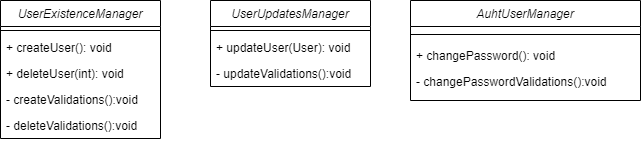

The diagram above was exported from draw.io. Its source (the exported page's mxGraphModel, read from the mxfile embedded in the PNG):
<mxGraphModel dx="733" dy="408" grid="1" gridSize="10" guides="1" tooltips="1" connect="1" arrows="1" fold="1" page="1" pageScale="1" pageWidth="827" pageHeight="1169" math="0" shadow="0">
  <root>
    <mxCell id="0" />
    <mxCell id="1" parent="0" />
    <mxCell id="J3_gK3Tgk2Dh5HZwXKME-1" value="UserExistenceManager" style="swimlane;fontStyle=2;align=center;verticalAlign=top;childLayout=stackLayout;horizontal=1;startSize=26;horizontalStack=0;resizeParent=1;resizeLast=0;collapsible=1;marginBottom=0;rounded=0;shadow=0;strokeWidth=1;" vertex="1" parent="1">
      <mxGeometry x="220" y="120" width="160" height="138" as="geometry">
        <mxRectangle x="230" y="140" width="160" height="26" as="alternateBounds" />
      </mxGeometry>
    </mxCell>
    <mxCell id="J3_gK3Tgk2Dh5HZwXKME-3" value="" style="line;html=1;strokeWidth=1;align=left;verticalAlign=middle;spacingTop=-1;spacingLeft=3;spacingRight=3;rotatable=0;labelPosition=right;points=[];portConstraint=eastwest;" vertex="1" parent="J3_gK3Tgk2Dh5HZwXKME-1">
      <mxGeometry y="26" width="160" height="8" as="geometry" />
    </mxCell>
    <mxCell id="J3_gK3Tgk2Dh5HZwXKME-4" value="+ createUser(): void" style="text;align=left;verticalAlign=top;spacingLeft=4;spacingRight=4;overflow=hidden;rotatable=0;points=[[0,0.5],[1,0.5]];portConstraint=eastwest;" vertex="1" parent="J3_gK3Tgk2Dh5HZwXKME-1">
      <mxGeometry y="34" width="160" height="26" as="geometry" />
    </mxCell>
    <mxCell id="J3_gK3Tgk2Dh5HZwXKME-5" value="+ deleteUser(int): void" style="text;align=left;verticalAlign=top;spacingLeft=4;spacingRight=4;overflow=hidden;rotatable=0;points=[[0,0.5],[1,0.5]];portConstraint=eastwest;" vertex="1" parent="J3_gK3Tgk2Dh5HZwXKME-1">
      <mxGeometry y="60" width="160" height="26" as="geometry" />
    </mxCell>
    <mxCell id="J3_gK3Tgk2Dh5HZwXKME-20" value="- createValidations():void" style="text;align=left;verticalAlign=top;spacingLeft=4;spacingRight=4;overflow=hidden;rotatable=0;points=[[0,0.5],[1,0.5]];portConstraint=eastwest;" vertex="1" parent="J3_gK3Tgk2Dh5HZwXKME-1">
      <mxGeometry y="86" width="160" height="26" as="geometry" />
    </mxCell>
    <mxCell id="J3_gK3Tgk2Dh5HZwXKME-22" value="- deleteValidations():void" style="text;align=left;verticalAlign=top;spacingLeft=4;spacingRight=4;overflow=hidden;rotatable=0;points=[[0,0.5],[1,0.5]];portConstraint=eastwest;" vertex="1" parent="J3_gK3Tgk2Dh5HZwXKME-1">
      <mxGeometry y="112" width="160" height="26" as="geometry" />
    </mxCell>
    <mxCell id="J3_gK3Tgk2Dh5HZwXKME-7" value="UserUpdatesManager" style="swimlane;fontStyle=2;align=center;verticalAlign=top;childLayout=stackLayout;horizontal=1;startSize=26;horizontalStack=0;resizeParent=1;resizeLast=0;collapsible=1;marginBottom=0;rounded=0;shadow=0;strokeWidth=1;" vertex="1" parent="1">
      <mxGeometry x="430" y="120" width="160" height="86" as="geometry">
        <mxRectangle x="230" y="140" width="160" height="26" as="alternateBounds" />
      </mxGeometry>
    </mxCell>
    <mxCell id="J3_gK3Tgk2Dh5HZwXKME-9" value="" style="line;html=1;strokeWidth=1;align=left;verticalAlign=middle;spacingTop=-1;spacingLeft=3;spacingRight=3;rotatable=0;labelPosition=right;points=[];portConstraint=eastwest;" vertex="1" parent="J3_gK3Tgk2Dh5HZwXKME-7">
      <mxGeometry y="26" width="160" height="8" as="geometry" />
    </mxCell>
    <mxCell id="J3_gK3Tgk2Dh5HZwXKME-12" value="+ updateUser(User): void" style="text;align=left;verticalAlign=top;spacingLeft=4;spacingRight=4;overflow=hidden;rotatable=0;points=[[0,0.5],[1,0.5]];portConstraint=eastwest;" vertex="1" parent="J3_gK3Tgk2Dh5HZwXKME-7">
      <mxGeometry y="34" width="160" height="26" as="geometry" />
    </mxCell>
    <mxCell id="J3_gK3Tgk2Dh5HZwXKME-21" value="- updateValidations():void" style="text;align=left;verticalAlign=top;spacingLeft=4;spacingRight=4;overflow=hidden;rotatable=0;points=[[0,0.5],[1,0.5]];portConstraint=eastwest;" vertex="1" parent="J3_gK3Tgk2Dh5HZwXKME-7">
      <mxGeometry y="60" width="160" height="26" as="geometry" />
    </mxCell>
    <mxCell id="J3_gK3Tgk2Dh5HZwXKME-13" value="AuhtUserManager" style="swimlane;fontStyle=2;align=center;verticalAlign=top;childLayout=stackLayout;horizontal=1;startSize=26;horizontalStack=0;resizeParent=1;resizeLast=0;collapsible=1;marginBottom=0;rounded=0;shadow=0;strokeWidth=1;" vertex="1" parent="1">
      <mxGeometry x="630" y="120" width="230" height="100" as="geometry">
        <mxRectangle x="230" y="140" width="160" height="26" as="alternateBounds" />
      </mxGeometry>
    </mxCell>
    <mxCell id="J3_gK3Tgk2Dh5HZwXKME-15" value="" style="line;html=1;strokeWidth=1;align=left;verticalAlign=middle;spacingTop=-1;spacingLeft=3;spacingRight=3;rotatable=0;labelPosition=right;points=[];portConstraint=eastwest;" vertex="1" parent="J3_gK3Tgk2Dh5HZwXKME-13">
      <mxGeometry y="26" width="230" height="16" as="geometry" />
    </mxCell>
    <mxCell id="J3_gK3Tgk2Dh5HZwXKME-18" value="+ changePassword(): void" style="text;align=left;verticalAlign=top;spacingLeft=4;spacingRight=4;overflow=hidden;rotatable=0;points=[[0,0.5],[1,0.5]];portConstraint=eastwest;" vertex="1" parent="J3_gK3Tgk2Dh5HZwXKME-13">
      <mxGeometry y="42" width="230" height="26" as="geometry" />
    </mxCell>
    <mxCell id="J3_gK3Tgk2Dh5HZwXKME-23" value="- changePasswordValidations():void" style="text;align=left;verticalAlign=top;spacingLeft=4;spacingRight=4;overflow=hidden;rotatable=0;points=[[0,0.5],[1,0.5]];portConstraint=eastwest;" vertex="1" parent="J3_gK3Tgk2Dh5HZwXKME-13">
      <mxGeometry y="68" width="230" height="26" as="geometry" />
    </mxCell>
  </root>
</mxGraphModel>